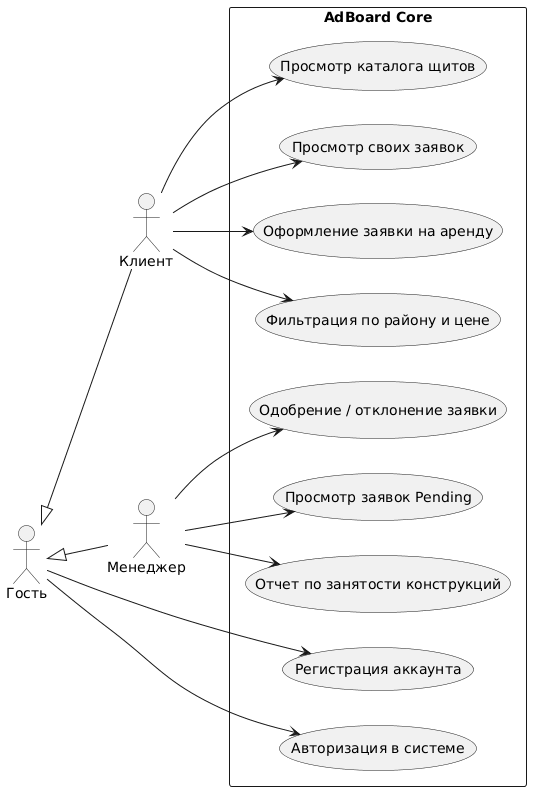

The diagram above was rendered by PlantUML. Its source (embedded in the PNG):
@startuml
left to right direction
skinparam packageStyle rectangle

actor "Гость" as Guest
actor "Клиент" as Client
actor "Менеджер" as Manager

Guest <|-- Client
Guest <|-- Manager

rectangle "AdBoard Core" {
    usecase "Регистрация аккаунта" as UC1
    usecase "Авторизация в системе" as UC2
    usecase "Просмотр каталога щитов" as UC3
    usecase "Фильтрация по району и цене" as UC4
    usecase "Оформление заявки на аренду" as UC5
    usecase "Просмотр своих заявок" as UC6
    usecase "Просмотр заявок Pending" as UC7
    usecase "Одобрение / отклонение заявки" as UC8
    usecase "Отчет по занятости конструкций" as UC9
}

Guest --> UC1
Guest --> UC2
Client --> UC3
Client --> UC4
Client --> UC5
Client --> UC6
Manager --> UC7
Manager --> UC8
Manager --> UC9
@enduml